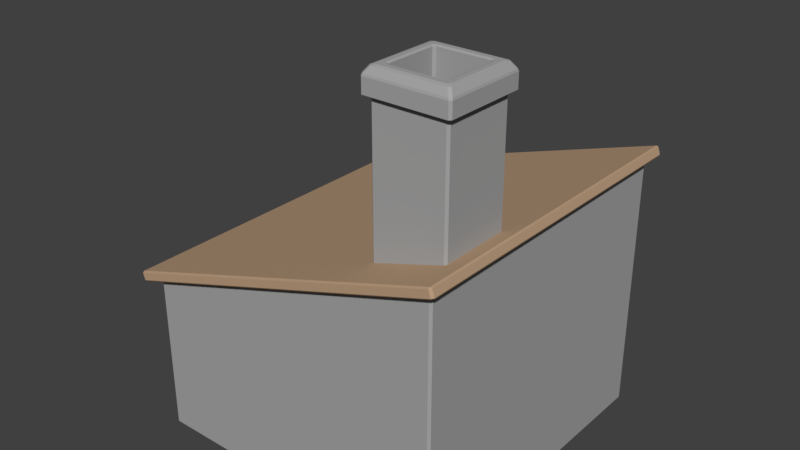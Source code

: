 # Source: Mason.blend  (saved by Blender 2.79.0; exported with 4.5.12 LTS)
import bpy
from mathutils import Matrix  # noqa: F401  (used for matrix-valued properties, if any)

bpy.ops.wm.read_factory_settings(use_empty=True)
scene = bpy.context.scene
scene.name = 'Scene'

# ---- collections
col_collection_1 = bpy.data.collections.new('Collection 1'); scene.collection.children.link(col_collection_1)

# ---- materials (node trees are filled in below, after node groups)
mat_wood = bpy.data.materials.new('Wood')
mat_wood.alpha_threshold = 0.0
mat_wood.use_transparent_shadow = False
mat_wood.diffuse_color = (0.5071, 0.342, 0.2153, 1.0)
mat_wood.roughness = 0.5
mat_stone = bpy.data.materials.new('Stone')
mat_stone.alpha_threshold = 0.0
mat_stone.use_transparent_shadow = False
mat_stone.diffuse_color = (0.3844, 0.3844, 0.3844, 1.0)
mat_stone.roughness = 0.5

# ---- material node trees

# ---- world
world_world = bpy.data.worlds.new('World'); scene.world = world_world
world_world.color = (0.05088, 0.05088, 0.05088)
world_world.use_sun_shadow = False
world_world.sun_shadow_jitter_overblur = 0.0
world_world.cycles.sampling_method = 'MANUAL'

# ---- meshes
me_cube_002 = bpy.data.meshes.new('Cube.002')
me_cube_002.from_pydata([(4.768e-07, -0.001428, 1.992), (-6.557e-07, -0.001428, -0.007852), (-2.0, -0.001428, -0.007851), (-2.0, -0.001428, 1.992), (-0.6667, -0.001428, 1.992), (-1.333, -0.001428, 1.992), (-0.6667, -0.001428, -0.007852), (-1.333, -0.001428, -0.007852), (-1.333, 1.757, -0.007851), (-0.6667, 1.777, -0.007851), (-0.6667, -0.001428, 0.09381), (-1.333, -0.001428, 0.09381), (-1.333, 1.757, 0.09382), (-0.6667, 1.777, 0.09382), (0.0, 3.288, 1.992), (0.0, 3.288, -0.00785), (-1.333, 2.428, 1.992), (-2.0, 1.999, 1.992), (-1.333, 2.428, -0.007851), (-2.0, 1.999, -0.007851), (-0.6667, 2.858, 1.992), (-0.6667, 2.858, -0.007851), (-1.282, 0.911, 0.1207), (-1.282, 0.911, 0.06279), (-1.273, 0.87, 0.1207), (-1.273, 0.87, 0.06279), (-1.253, 0.8531, 0.1207), (-1.253, 0.8531, 0.06279), (-1.232, 0.87, 0.1207), (-1.232, 0.87, 0.06279), (-1.224, 0.911, 0.1207), (-1.224, 0.911, 0.06279), (-1.232, 0.9519, 0.1207), (-1.232, 0.9519, 0.06279), (-1.253, 0.9689, 0.1207), (-1.253, 0.9689, 0.06279), (-1.273, 0.9519, 0.1207), (-1.273, 0.9519, 0.06279), (-0.5321, 2.773, 1.797), (-0.4749, 5.225, 1.74), (-0.5321, 2.773, 1.333), (-0.4749, 5.225, 1.39), (-0.06763, 2.773, 1.797), (-0.1248, 5.225, 1.74), (-0.06763, 2.773, 1.333), (-0.1248, 5.225, 1.39), (-0.5321, 5.225, 1.797), (-0.5321, 5.225, 1.333), (-0.06763, 5.225, 1.333), (-0.06763, 5.225, 1.797), (-0.4749, 3.858, 1.74), (-0.4749, 3.858, 1.39), (-0.1248, 3.858, 1.39), (-0.1248, 3.858, 1.74), (-0.5321, 5.042, 1.797), (-0.5321, 5.042, 1.333), (-0.06763, 5.042, 1.333), (-0.06763, 5.042, 1.797), (-0.5657, 4.919, 1.831), (-0.5657, 5.127, 1.831), (-0.5657, 5.127, 1.299), (-0.0341, 5.127, 1.299), (-0.0341, 5.127, 1.831), (-0.5657, 4.919, 1.299), (-0.0341, 4.919, 1.299), (-0.0341, 4.919, 1.831), (-0.0354, 3.265, 1.95), (-0.0354, 3.265, 0.03426), (-1.965, 2.021, 0.03426), (-1.965, 2.021, 1.95), (-0.6667, 2.858, 1.95), (-1.333, 2.428, 1.95), (-0.6667, 2.858, 0.03426), (-1.333, 2.428, 0.03426), (0.0, 3.288, 1.992), (0.0, 3.288, -0.00785), (-1.333, 2.428, 1.992), (-2.0, 1.999, 1.992), (-1.333, 2.428, -0.007851), (-2.0, 1.999, -0.007851), (-0.6667, 2.858, 1.992), (-0.6667, 2.858, -0.007851), (-0.6395, 2.942, -0.07176), (-0.6395, 2.942, 2.056), (-1.38, 2.465, -0.07176), (-1.38, 2.465, 2.056), (0.06168, 3.394, 2.056), (0.06168, 3.394, -0.07176), (-2.081, 2.013, 2.056), (-2.081, 2.013, -0.07176), (-0.6585, 3.06, -0.07176), (-0.6585, 3.06, 2.056), (-1.399, 2.583, -0.07176), (-1.399, 2.583, 2.056), (0.04266, 3.512, 2.056), (0.04266, 3.512, -0.07176), (-2.1, 2.131, 2.056), (-2.1, 2.131, -0.07176)], [], [(5, 3, 2, 7), (14, 0, 1, 15), (18, 8, 7, 2, 19), (19, 2, 3, 17), (5, 16, 17, 3), (0, 14, 20, 4), (4, 20, 16, 5), (15, 1, 6, 9, 21), (21, 9, 8, 18), (0, 4, 6, 1), (4, 5, 7, 6), (12, 13, 10, 11), (9, 6, 10, 13), (8, 9, 13, 12), (7, 8, 12, 11), (22, 23, 25, 24), (24, 25, 27, 26), (26, 27, 29, 28), (28, 29, 31, 30), (30, 31, 33, 32), (32, 33, 35, 34), (25, 23, 37, 35, 33, 31, 29, 27), (34, 35, 37, 36), (36, 37, 23, 22), (22, 24, 26, 28, 30, 32, 34, 36), (55, 54, 58, 63), (48, 49, 62, 61), (54, 57, 65, 58), (56, 55, 63, 64), (40, 44, 42, 38), (41, 39, 50, 51), (39, 41, 47, 46), (41, 45, 48, 47), (45, 43, 49, 48), (43, 39, 46, 49), (52, 51, 50, 53), (39, 43, 53, 50), (45, 41, 51, 52), (43, 45, 52, 53), (42, 57, 54, 38), (44, 56, 57, 42), (40, 55, 56, 44), (38, 54, 55, 40), (58, 59, 60, 63), (63, 60, 61, 64), (64, 61, 62, 65), (65, 62, 59, 58), (46, 47, 60, 59), (57, 56, 64, 65), (49, 46, 59, 62), (47, 48, 61, 60), (69, 71, 85, 88), (68, 69, 88, 89), (71, 70, 83, 85), (67, 66, 74, 75), (71, 69, 77, 76), (68, 73, 78, 79), (69, 68, 79, 77), (66, 70, 80, 74), (70, 71, 76, 80), (72, 67, 75, 81), (73, 72, 81, 78), (89, 88, 96, 97), (85, 83, 91, 93), (82, 84, 92, 90), (67, 72, 82, 87), (70, 66, 86, 83), (73, 68, 89, 84), (66, 67, 87, 86), (72, 73, 84, 82), (93, 92, 97, 96), (94, 95, 90, 91), (91, 90, 92, 93), (88, 85, 93, 96), (87, 82, 90, 95), (83, 86, 94, 91), (84, 89, 97, 92), (86, 87, 95, 94)])
me_cube_002.polygons.foreach_set('material_index', [1, 1, 1, 1, 1, 1, 1, 1, 1, 1, 1, 1, 1, 1, 1, 0, 0, 0, 0, 0, 0, 0, 0, 0, 0, 1, 1, 1, 1, 1, 1, 1, 1, 1, 1, 1, 1, 1, 1, 1, 1, 1, 1, 1, 1, 1, 1, 1, 1, 1, 1, 0, 0, 0, 1, 1, 1, 1, 1, 1, 1, 1, 0, 0, 0, 0, 0, 0, 0, 0, 0, 0, 0, 0, 0, 0, 0, 0])
me_cube_002.materials.append(mat_wood)
me_cube_002.materials.append(mat_stone)
me_cube_002.use_remesh_preserve_volume = False
me_cube_002.use_remesh_preserve_attributes = False
me_cube_002.use_mirror_vertex_groups = False
me_cube_002.update()

# ---- objects
ob_cube_002 = bpy.data.objects.new('Cube.002', me_cube_002)

# ---- transforms, parenting, visibility, modifiers, constraints
ob_cube_002.location = (0.0, 0.0, 0.0)
ob_cube_002.rotation_euler = (1.571, -0.0, 0.0)
ob_cube_002.scale = (1.0, 0.5, 1.0)
ob_cube_002.lock_rotations_4d = False
ob_cube_002.empty_display_type = 'ARROWS'
ob_cube_002.lineart.crease_threshold = 0.0
_m = ob_cube_002.modifiers.new('Bevel', 'BEVEL')
_m.limit_method = 'NONE'
_m.spread = 0.0

# ---- collection membership
col_collection_1.objects.link(ob_cube_002)

# ---- scene / render settings (as saved in the file)
scene.frame_start = 1; scene.frame_end = 250; scene.frame_set(1)
scene.render.engine = 'BLENDER_EEVEE_NEXT'
scene.render.resolution_percentage = 50
scene.render.dither_intensity = 0.0
scene.cycles.use_denoising = False
scene.cycles.samples = 128
scene.cycles.sampling_pattern = 'TABULATED_SOBOL'
scene.cycles.use_adaptive_sampling = False
scene.cycles.use_light_tree = False
scene.cycles.blur_glossy = 0.0
scene.cycles.sample_clamp_indirect = 0.0
scene.view_settings.view_transform = 'Standard'
bpy.context.view_layer.update()

# ---- added for rendering (the .blend has no active camera and no usable light): camera, sun
cam_auto = bpy.data.cameras.new('AutoCamera')
cam_auto.lens = 50.0
cam_auto.sensor_width = 36.0
cam_auto.clip_end = 1000.0
ob_auto_camera = bpy.data.objects.new('AutoCamera', cam_auto)
scene.collection.objects.link(ob_auto_camera)
ob_auto_camera.location = (2.68291, -5.43468, 4.26749)
ob_auto_camera.rotation_euler = (1.09748, -7.21219e-08, 0.694738)
scene.camera = ob_auto_camera
light_auto_sun = bpy.data.lights.new('AutoSun', 'SUN')
light_auto_sun.energy = 3.0
light_auto_sun.angle = 0.0523599
ob_auto_sun = bpy.data.objects.new('AutoSun', light_auto_sun)
scene.collection.objects.link(ob_auto_sun)
ob_auto_sun.rotation_euler = (0.872665, 0.174533, 0.523599)
bpy.context.view_layer.update()
